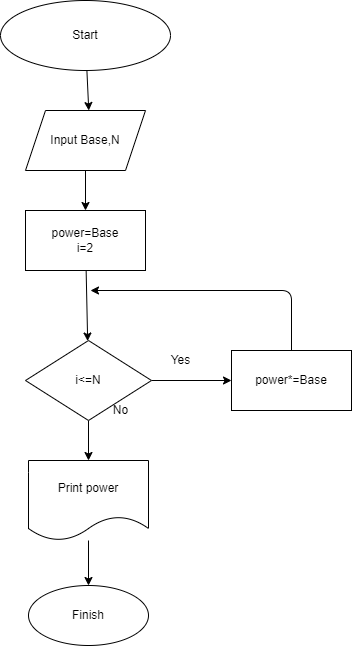

The diagram above was exported from draw.io. Its source (the exported page's mxGraphModel, read from the mxfile embedded in the PNG):
<mxGraphModel dx="798" dy="420" grid="1" gridSize="10" guides="1" tooltips="1" connect="1" arrows="1" fold="1" page="1" pageScale="1" pageWidth="827" pageHeight="1169" math="0" shadow="0">
  <root>
    <mxCell id="0" />
    <mxCell id="1" parent="0" />
    <mxCell id="4" value="" style="edgeStyle=none;html=1;" edge="1" parent="1" source="3">
      <mxGeometry relative="1" as="geometry">
        <mxPoint x="418.26159967878243" y="110.01679261199752" as="targetPoint" />
      </mxGeometry>
    </mxCell>
    <mxCell id="3" value="Start" style="ellipse;whiteSpace=wrap;html=1;" vertex="1" parent="1">
      <mxGeometry x="330" width="170" height="70" as="geometry" />
    </mxCell>
    <mxCell id="7" value="" style="edgeStyle=none;html=1;" edge="1" parent="1" source="5" target="6">
      <mxGeometry relative="1" as="geometry" />
    </mxCell>
    <mxCell id="5" value="Input Base,N" style="shape=parallelogram;perimeter=parallelogramPerimeter;whiteSpace=wrap;html=1;fixedSize=1;" vertex="1" parent="1">
      <mxGeometry x="355" y="110" width="120" height="60" as="geometry" />
    </mxCell>
    <mxCell id="9" value="" style="edgeStyle=none;html=1;" edge="1" parent="1" source="6" target="8">
      <mxGeometry relative="1" as="geometry" />
    </mxCell>
    <mxCell id="6" value="power=Base&lt;br&gt;i=2" style="whiteSpace=wrap;html=1;" vertex="1" parent="1">
      <mxGeometry x="355" y="210" width="120" height="60" as="geometry" />
    </mxCell>
    <mxCell id="11" value="" style="edgeStyle=none;html=1;" edge="1" parent="1" source="8" target="10">
      <mxGeometry relative="1" as="geometry" />
    </mxCell>
    <mxCell id="14" value="" style="edgeStyle=none;html=1;entryX=0.5;entryY=0;entryDx=0;entryDy=0;" edge="1" parent="1" source="8" target="15">
      <mxGeometry relative="1" as="geometry">
        <mxPoint x="415" y="440" as="targetPoint" />
      </mxGeometry>
    </mxCell>
    <mxCell id="8" value="i&amp;lt;=N" style="rhombus;whiteSpace=wrap;html=1;" vertex="1" parent="1">
      <mxGeometry x="355" y="340" width="126" height="80" as="geometry" />
    </mxCell>
    <mxCell id="19" value="" style="edgeStyle=none;html=1;" edge="1" parent="1" source="10">
      <mxGeometry relative="1" as="geometry">
        <mxPoint x="420" y="290" as="targetPoint" />
        <Array as="points">
          <mxPoint x="621" y="290" />
        </Array>
      </mxGeometry>
    </mxCell>
    <mxCell id="10" value="power*=Base" style="whiteSpace=wrap;html=1;" vertex="1" parent="1">
      <mxGeometry x="561" y="350" width="120" height="60" as="geometry" />
    </mxCell>
    <mxCell id="12" value="Yes" style="text;html=1;align=center;verticalAlign=middle;resizable=0;points=[];autosize=1;strokeColor=none;fillColor=none;" vertex="1" parent="1">
      <mxGeometry x="495" y="350" width="30" height="20" as="geometry" />
    </mxCell>
    <mxCell id="21" value="" style="edgeStyle=none;html=1;" edge="1" parent="1" source="15" target="20">
      <mxGeometry relative="1" as="geometry" />
    </mxCell>
    <mxCell id="15" value="Print power" style="shape=document;whiteSpace=wrap;html=1;boundedLbl=1;" vertex="1" parent="1">
      <mxGeometry x="358" y="460" width="120" height="80" as="geometry" />
    </mxCell>
    <mxCell id="17" value="No" style="text;html=1;align=center;verticalAlign=middle;resizable=0;points=[];autosize=1;strokeColor=none;fillColor=none;" vertex="1" parent="1">
      <mxGeometry x="435" y="400" width="30" height="20" as="geometry" />
    </mxCell>
    <mxCell id="20" value="Finish" style="ellipse;whiteSpace=wrap;html=1;" vertex="1" parent="1">
      <mxGeometry x="358" y="585" width="120" height="60" as="geometry" />
    </mxCell>
  </root>
</mxGraphModel>